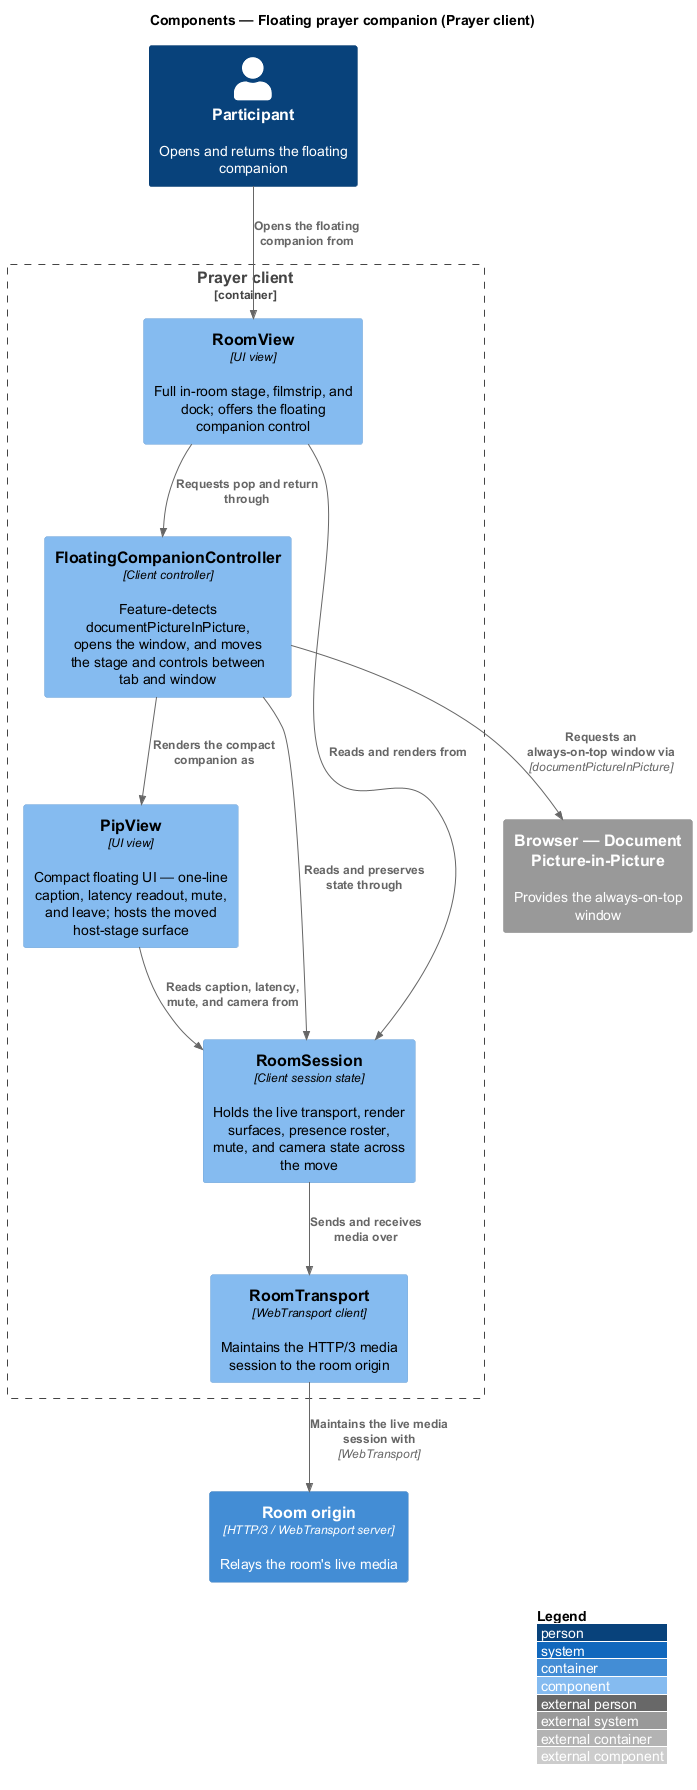

The diagram above was rendered by PlantUML. Its source (embedded in the PNG):
@startuml
!include <C4/C4_Component>
LAYOUT_WITH_LEGEND()
title Components — Floating prayer companion (Prayer client)

Person(person, "Participant", "Opens and returns the floating companion")

Container_Boundary(spa, "Prayer client") {
  Component(roomView, "RoomView", "UI view", "Full in-room stage, filmstrip, and dock; offers the floating companion control")
  Component(controller, "FloatingCompanionController", "Client controller", "Feature-detects documentPictureInPicture, opens the window, and moves the stage and controls between tab and window")
  Component(pipView, "PipView", "UI view", "Compact floating UI — one-line caption, latency readout, mute, and leave; hosts the moved host-stage surface")
  Component(session, "RoomSession", "Client session state", "Holds the live transport, render surfaces, presence roster, mute, and camera state across the move")
  Component(transport, "RoomTransport", "WebTransport client", "Maintains the HTTP/3 media session to the room origin")
}

System_Ext(browser, "Browser — Document Picture-in-Picture", "Provides the always-on-top window")
Container(origin, "Room origin", "HTTP/3 / WebTransport server", "Relays the room's live media")

Rel(person, roomView, "Opens the floating companion from")
Rel(roomView, controller, "Requests pop and return through")
Rel(controller, browser, "Requests an always-on-top window via", "documentPictureInPicture")
Rel(controller, pipView, "Renders the compact companion as")
Rel(controller, session, "Reads and preserves state through")
Rel(pipView, session, "Reads caption, latency, mute, and camera from")
Rel(roomView, session, "Reads and renders from")
Rel(session, transport, "Sends and receives media over")
Rel(transport, origin, "Maintains the live media session with", "WebTransport")
@enduml